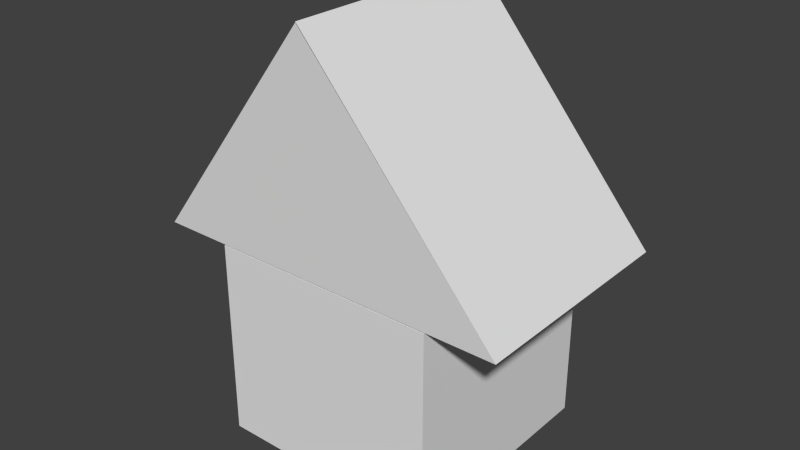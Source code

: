 # Source: arrow.blend  (saved by Blender 2.72.0; exported with 4.5.12 LTS)
import bpy
from mathutils import Matrix  # noqa: F401  (used for matrix-valued properties, if any)

bpy.ops.wm.read_factory_settings(use_empty=True)
scene = bpy.context.scene
scene.name = 'Scene'

# ---- collections
col_collection_1 = bpy.data.collections.new('Collection 1'); scene.collection.children.link(col_collection_1)

# ---- world
world_world = bpy.data.worlds.new('World'); scene.world = world_world
world_world.color = (0.05088, 0.05088, 0.05088)
world_world.use_sun_shadow = False
world_world.sun_shadow_jitter_overblur = 0.0
world_world.cycles.sampling_method = 'MANUAL'
world_world.cycles.sample_map_resolution = 256

# ---- meshes
me_cube_002 = bpy.data.meshes.new('Cube.002')
me_cube_002.from_pydata([(0.142, 0.2272, -0.2297), (0.142, -0.2272, -0.2297), (-0.142, -0.2272, -0.2297), (-0.142, 0.2272, -0.2297), (0.142, 0.2272, -0.6272), (0.142, -0.2272, -0.6272), (-0.142, -0.2272, -0.6272), (-0.142, 0.2272, -0.6272), (-0.0001233, 0.2032, 0.2293), (-0.0001233, -0.2512, 0.2293), (-0.002115, -0.2472, 0.2272), (-0.002115, 0.2072, 0.2272), (0.2272, 0.2272, -0.2272), (0.2272, -0.2272, -0.2272), (-0.2272, -0.2272, -0.2272), (-0.2272, 0.2272, -0.2272)], [], [(4, 5, 1, 0), (5, 6, 2, 1), (6, 7, 3, 2), (7, 4, 0, 3), (0, 1, 2, 3), (7, 6, 5, 4), (12, 13, 9, 8), (13, 14, 10, 9), (14, 15, 11, 10), (15, 12, 8, 11), (8, 9, 10, 11), (15, 14, 13, 12)])
me_cube_002.use_remesh_preserve_volume = False
me_cube_002.use_remesh_preserve_attributes = False
me_cube_002.use_mirror_vertex_groups = False
me_cube_002.update()

# ---- objects
ob_cube_001 = bpy.data.objects.new('Cube.001', me_cube_002)

# ---- transforms, parenting, visibility, modifiers, constraints
ob_cube_001.location = (0.07601, 0.1088, 0.619)
ob_cube_001.scale = (0.8, 0.5, 0.5)
ob_cube_001.lineart.crease_threshold = 0.0

# ---- collection membership
col_collection_1.objects.link(ob_cube_001)

# ---- scene / render settings (as saved in the file)
scene.frame_start = 1; scene.frame_end = 250; scene.frame_set(1)
scene.render.engine = 'BLENDER_EEVEE_NEXT'
scene.render.resolution_percentage = 50
scene.render.dither_intensity = 0.0
scene.cycles.use_denoising = False
scene.cycles.samples = 10
scene.cycles.sampling_pattern = 'TABULATED_SOBOL'
scene.cycles.light_sampling_threshold = 0.0
scene.cycles.use_adaptive_sampling = False
scene.cycles.use_light_tree = False
scene.cycles.blur_glossy = 0.0
scene.cycles.pixel_filter_type = 'GAUSSIAN'
scene.cycles.sample_clamp_indirect = 0.0
scene.view_settings.view_transform = 'Standard'
bpy.context.view_layer.update()

# ---- added for rendering (the .blend has no active camera and no usable light): camera, sun
cam_auto = bpy.data.cameras.new('AutoCamera')
cam_auto.lens = 50.0
cam_auto.sensor_width = 36.0
cam_auto.clip_end = 1000.0
ob_auto_camera = bpy.data.objects.new('AutoCamera', cam_auto)
scene.collection.objects.link(ob_auto_camera)
ob_auto_camera.location = (0.640911, -0.575072, 0.971396)
ob_auto_camera.rotation_euler = (1.09748, -7.21219e-08, 0.694738)
scene.camera = ob_auto_camera
light_auto_sun = bpy.data.lights.new('AutoSun', 'SUN')
light_auto_sun.energy = 3.0
light_auto_sun.angle = 0.0523599
ob_auto_sun = bpy.data.objects.new('AutoSun', light_auto_sun)
scene.collection.objects.link(ob_auto_sun)
ob_auto_sun.rotation_euler = (0.872665, 0.174533, 0.523599)
bpy.context.view_layer.update()
